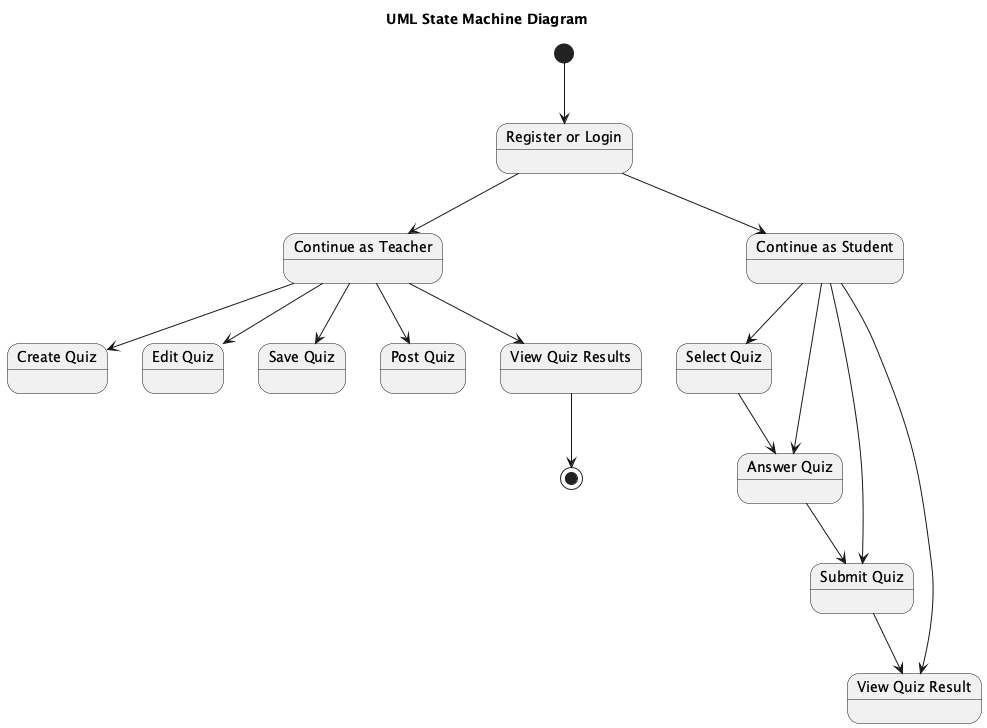

The diagram above was rendered by PlantUML. Its source (embedded in the PNG):
@startuml
title UML State Machine Diagram

state "Register or Login" as RegisterLogin
state "Continue as Teacher" as ContinueTeacher
state "Continue as Student" as ContinueStudent
state "Create Quiz" as CreateQuiz
state "Edit Quiz" as EditQuiz
state "Save Quiz" as SaveQuiz
state "Post Quiz" as PostQuiz
state "View Quiz Results" as ViewResults
state "Select Quiz" as SelectQuiz
state "Answer Quiz" as AnswerQuiz
state "Submit Quiz" as SubmitQuiz
state "View Quiz Result" as ViewResult

[*] --> RegisterLogin

RegisterLogin --> ContinueTeacher
RegisterLogin --> ContinueStudent

ContinueTeacher --> CreateQuiz
ContinueTeacher --> EditQuiz
ContinueTeacher --> SaveQuiz
ContinueTeacher --> PostQuiz
ContinueTeacher --> ViewResults

ContinueStudent --> SelectQuiz
ContinueStudent --> AnswerQuiz
ContinueStudent --> SubmitQuiz
ContinueStudent --> ViewResult

SelectQuiz --> AnswerQuiz

AnswerQuiz --> SubmitQuiz

SubmitQuiz --> ViewResult

ViewResults --> [*]

@enduml